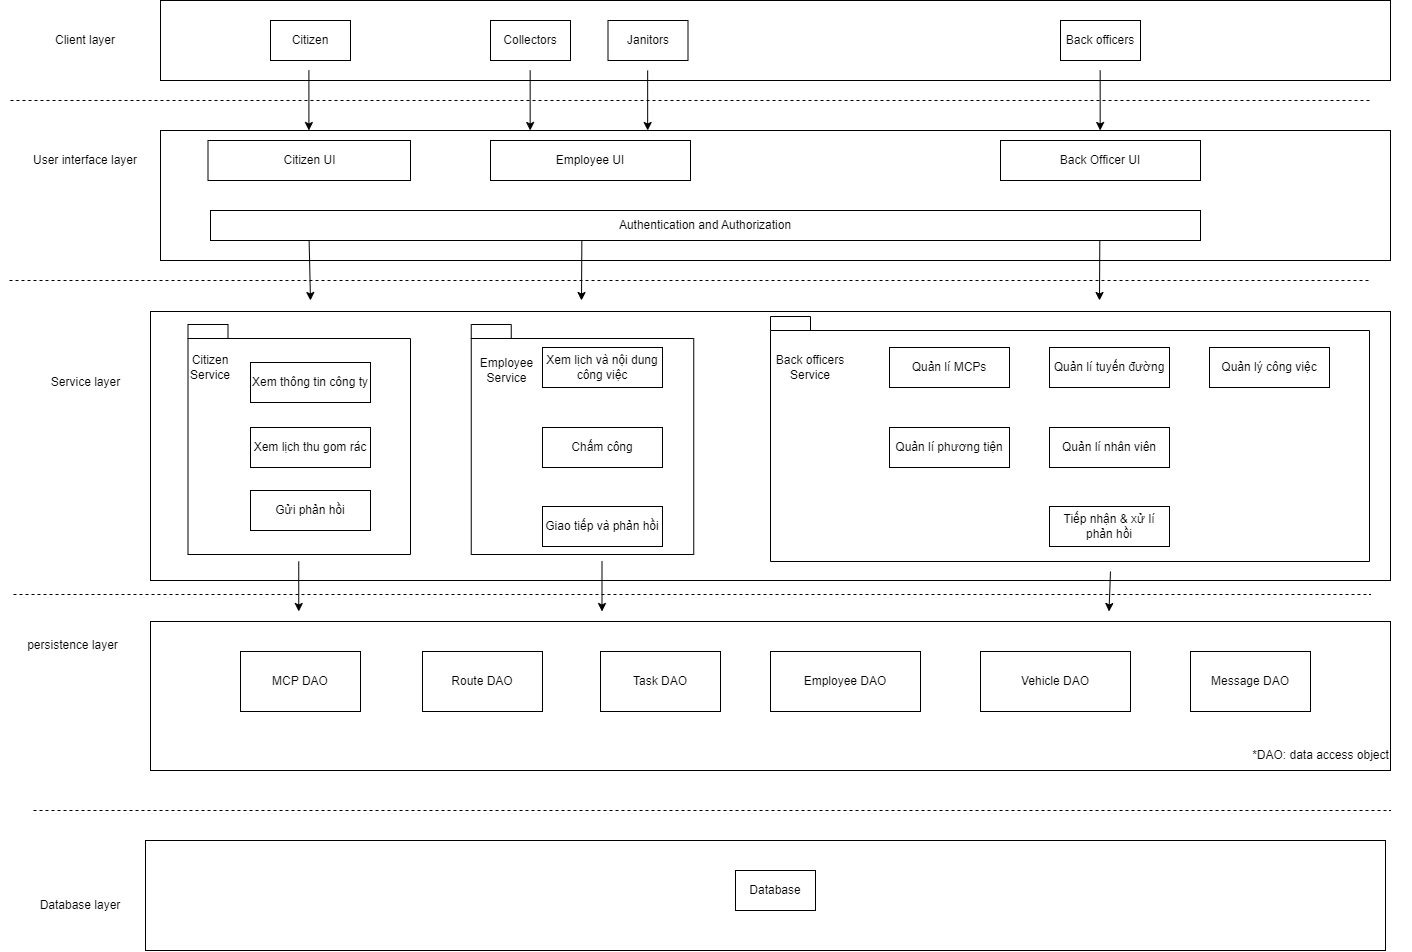

The diagram above was exported from draw.io. Its source (the exported page's mxGraphModel, read from the mxfile embedded in the PNG):
<mxGraphModel dx="1500" dy="690" grid="1" gridSize="10" guides="1" tooltips="1" connect="1" arrows="1" fold="1" page="1" pageScale="1" pageWidth="827" pageHeight="1169" math="0" shadow="0">
  <root>
    <mxCell id="0" />
    <mxCell id="1" parent="0" />
    <mxCell id="YIOvY0d4_ARYEBKeSAnz-56" value="" style="rounded=0;whiteSpace=wrap;html=1;" parent="1" vertex="1">
      <mxGeometry x="175" y="900" width="1240" height="110" as="geometry" />
    </mxCell>
    <mxCell id="YIOvY0d4_ARYEBKeSAnz-51" value="" style="rounded=0;whiteSpace=wrap;html=1;" parent="1" vertex="1">
      <mxGeometry x="190" y="190" width="1230" height="130" as="geometry" />
    </mxCell>
    <mxCell id="YIOvY0d4_ARYEBKeSAnz-50" value="" style="rounded=0;whiteSpace=wrap;html=1;" parent="1" vertex="1">
      <mxGeometry x="180" y="371" width="1240" height="269" as="geometry" />
    </mxCell>
    <mxCell id="YIOvY0d4_ARYEBKeSAnz-42" value="" style="shape=folder;fontStyle=1;spacingTop=10;tabWidth=40;tabHeight=14;tabPosition=left;html=1;whiteSpace=wrap;" parent="1" vertex="1">
      <mxGeometry x="800" y="376" width="599" height="245" as="geometry" />
    </mxCell>
    <mxCell id="YIOvY0d4_ARYEBKeSAnz-40" value="" style="shape=folder;fontStyle=1;spacingTop=10;tabWidth=40;tabHeight=14;tabPosition=left;html=1;whiteSpace=wrap;" parent="1" vertex="1">
      <mxGeometry x="500.75" y="384" width="222.5" height="230" as="geometry" />
    </mxCell>
    <mxCell id="YIOvY0d4_ARYEBKeSAnz-38" value="" style="shape=folder;fontStyle=1;spacingTop=10;tabWidth=40;tabHeight=14;tabPosition=left;html=1;whiteSpace=wrap;" parent="1" vertex="1">
      <mxGeometry x="217.5" y="384" width="222.5" height="230" as="geometry" />
    </mxCell>
    <mxCell id="YIOvY0d4_ARYEBKeSAnz-3" value="" style="rounded=0;whiteSpace=wrap;html=1;" parent="1" vertex="1">
      <mxGeometry x="190" y="60" width="1230" height="80" as="geometry" />
    </mxCell>
    <mxCell id="YIOvY0d4_ARYEBKeSAnz-4" value="Client layer" style="text;html=1;strokeColor=none;fillColor=none;align=center;verticalAlign=middle;whiteSpace=wrap;rounded=0;" parent="1" vertex="1">
      <mxGeometry x="65" y="85" width="100" height="30" as="geometry" />
    </mxCell>
    <mxCell id="YIOvY0d4_ARYEBKeSAnz-5" value="User interface layer" style="text;html=1;strokeColor=none;fillColor=none;align=center;verticalAlign=middle;whiteSpace=wrap;rounded=0;" parent="1" vertex="1">
      <mxGeometry x="30" y="205" width="170" height="30" as="geometry" />
    </mxCell>
    <mxCell id="YIOvY0d4_ARYEBKeSAnz-6" value="Database layer" style="text;html=1;strokeColor=none;fillColor=none;align=center;verticalAlign=middle;whiteSpace=wrap;rounded=0;" parent="1" vertex="1">
      <mxGeometry x="65" y="950" width="90" height="30" as="geometry" />
    </mxCell>
    <mxCell id="YIOvY0d4_ARYEBKeSAnz-7" value="Janitors" style="rounded=0;whiteSpace=wrap;html=1;" parent="1" vertex="1">
      <mxGeometry x="637.5" y="80" width="80" height="40" as="geometry" />
    </mxCell>
    <mxCell id="YIOvY0d4_ARYEBKeSAnz-8" value="Collectors" style="rounded=0;whiteSpace=wrap;html=1;" parent="1" vertex="1">
      <mxGeometry x="520" y="80" width="80" height="40" as="geometry" />
    </mxCell>
    <mxCell id="YIOvY0d4_ARYEBKeSAnz-9" value="Back officers" style="rounded=0;whiteSpace=wrap;html=1;" parent="1" vertex="1">
      <mxGeometry x="1090" y="80" width="80" height="40" as="geometry" />
    </mxCell>
    <mxCell id="YIOvY0d4_ARYEBKeSAnz-10" value="Service layer" style="text;html=1;strokeColor=none;fillColor=none;align=center;verticalAlign=middle;whiteSpace=wrap;rounded=0;" parent="1" vertex="1">
      <mxGeometry x="42.5" y="427" width="145" height="30" as="geometry" />
    </mxCell>
    <mxCell id="YIOvY0d4_ARYEBKeSAnz-11" value="" style="endArrow=none;dashed=1;html=1;rounded=0;" parent="1" edge="1">
      <mxGeometry width="50" height="50" relative="1" as="geometry">
        <mxPoint x="40" y="160" as="sourcePoint" />
        <mxPoint x="1400" y="160" as="targetPoint" />
      </mxGeometry>
    </mxCell>
    <mxCell id="YIOvY0d4_ARYEBKeSAnz-12" value="Employee UI" style="rounded=0;whiteSpace=wrap;html=1;" parent="1" vertex="1">
      <mxGeometry x="520" y="200" width="200" height="40" as="geometry" />
    </mxCell>
    <mxCell id="YIOvY0d4_ARYEBKeSAnz-13" value="" style="endArrow=none;dashed=1;html=1;rounded=0;" parent="1" edge="1">
      <mxGeometry width="50" height="50" relative="1" as="geometry">
        <mxPoint x="39" y="340" as="sourcePoint" />
        <mxPoint x="1400" y="340" as="targetPoint" />
      </mxGeometry>
    </mxCell>
    <mxCell id="YIOvY0d4_ARYEBKeSAnz-14" value="Quản lí nhân viên" style="rounded=0;whiteSpace=wrap;html=1;" parent="1" vertex="1">
      <mxGeometry x="1079" y="487" width="120" height="40" as="geometry" />
    </mxCell>
    <mxCell id="YIOvY0d4_ARYEBKeSAnz-15" value="" style="endArrow=none;dashed=1;html=1;rounded=0;" parent="1" edge="1">
      <mxGeometry width="50" height="50" relative="1" as="geometry">
        <mxPoint x="43" y="654" as="sourcePoint" />
        <mxPoint x="1400" y="654" as="targetPoint" />
      </mxGeometry>
    </mxCell>
    <mxCell id="YIOvY0d4_ARYEBKeSAnz-16" value="Database" style="rounded=0;whiteSpace=wrap;html=1;" parent="1" vertex="1">
      <mxGeometry x="765" y="930" width="80" height="40" as="geometry" />
    </mxCell>
    <mxCell id="YIOvY0d4_ARYEBKeSAnz-17" value="Quản lí phương tiện" style="rounded=0;whiteSpace=wrap;html=1;" parent="1" vertex="1">
      <mxGeometry x="919" y="487" width="120" height="40" as="geometry" />
    </mxCell>
    <mxCell id="YIOvY0d4_ARYEBKeSAnz-18" value="Citizen" style="rounded=0;whiteSpace=wrap;html=1;" parent="1" vertex="1">
      <mxGeometry x="300" y="80" width="80" height="40" as="geometry" />
    </mxCell>
    <mxCell id="YIOvY0d4_ARYEBKeSAnz-19" value="Xem lịch và nội dung công việc" style="rounded=0;whiteSpace=wrap;html=1;" parent="1" vertex="1">
      <mxGeometry x="572" y="407" width="120" height="40" as="geometry" />
    </mxCell>
    <mxCell id="YIOvY0d4_ARYEBKeSAnz-20" value="Chấm công" style="rounded=0;whiteSpace=wrap;html=1;" parent="1" vertex="1">
      <mxGeometry x="572" y="487" width="120" height="40" as="geometry" />
    </mxCell>
    <mxCell id="YIOvY0d4_ARYEBKeSAnz-22" value="Giao tiếp và phản hồi" style="rounded=0;whiteSpace=wrap;html=1;" parent="1" vertex="1">
      <mxGeometry x="572" y="566" width="120" height="40" as="geometry" />
    </mxCell>
    <mxCell id="YIOvY0d4_ARYEBKeSAnz-23" value="Xem lịch thu gom rác" style="rounded=0;whiteSpace=wrap;html=1;" parent="1" vertex="1">
      <mxGeometry x="280" y="487" width="120" height="40" as="geometry" />
    </mxCell>
    <mxCell id="YIOvY0d4_ARYEBKeSAnz-24" value="Quản lí MCPs" style="rounded=0;whiteSpace=wrap;html=1;" parent="1" vertex="1">
      <mxGeometry x="919" y="407" width="120" height="40" as="geometry" />
    </mxCell>
    <mxCell id="YIOvY0d4_ARYEBKeSAnz-25" value="Gửi phản hồi" style="rounded=0;whiteSpace=wrap;html=1;" parent="1" vertex="1">
      <mxGeometry x="280" y="550" width="120" height="40" as="geometry" />
    </mxCell>
    <mxCell id="YIOvY0d4_ARYEBKeSAnz-26" value="Quản lí tuyến đường" style="rounded=0;whiteSpace=wrap;html=1;" parent="1" vertex="1">
      <mxGeometry x="1079" y="407" width="120" height="40" as="geometry" />
    </mxCell>
    <mxCell id="YIOvY0d4_ARYEBKeSAnz-27" value="Xem thông tin công ty" style="rounded=0;whiteSpace=wrap;html=1;" parent="1" vertex="1">
      <mxGeometry x="280" y="422" width="120" height="40" as="geometry" />
    </mxCell>
    <mxCell id="YIOvY0d4_ARYEBKeSAnz-28" value="Back Officer UI" style="rounded=0;whiteSpace=wrap;html=1;" parent="1" vertex="1">
      <mxGeometry x="1030" y="200" width="200" height="40" as="geometry" />
    </mxCell>
    <mxCell id="YIOvY0d4_ARYEBKeSAnz-30" value="Quản lý công việc" style="rounded=0;whiteSpace=wrap;html=1;" parent="1" vertex="1">
      <mxGeometry x="1239" y="407" width="120" height="40" as="geometry" />
    </mxCell>
    <mxCell id="YIOvY0d4_ARYEBKeSAnz-31" value="Citizen UI" style="rounded=0;whiteSpace=wrap;html=1;" parent="1" vertex="1">
      <mxGeometry x="237.5" y="200" width="202.5" height="40" as="geometry" />
    </mxCell>
    <mxCell id="YIOvY0d4_ARYEBKeSAnz-33" value="Tiếp nhận &amp;amp; xử lí phản hồi" style="rounded=0;whiteSpace=wrap;html=1;" parent="1" vertex="1">
      <mxGeometry x="1079" y="566" width="120" height="40" as="geometry" />
    </mxCell>
    <mxCell id="YIOvY0d4_ARYEBKeSAnz-39" value="Citizen Service" style="text;html=1;strokeColor=none;fillColor=none;align=center;verticalAlign=middle;whiteSpace=wrap;rounded=0;" parent="1" vertex="1">
      <mxGeometry x="210" y="412" width="60" height="30" as="geometry" />
    </mxCell>
    <mxCell id="YIOvY0d4_ARYEBKeSAnz-41" value="Employee Service" style="text;html=1;strokeColor=none;fillColor=none;align=center;verticalAlign=middle;whiteSpace=wrap;rounded=0;" parent="1" vertex="1">
      <mxGeometry x="500.75" y="412" width="71.25" height="35" as="geometry" />
    </mxCell>
    <mxCell id="YIOvY0d4_ARYEBKeSAnz-43" value="Back officers Service" style="text;html=1;strokeColor=none;fillColor=none;align=center;verticalAlign=middle;whiteSpace=wrap;rounded=0;" parent="1" vertex="1">
      <mxGeometry x="800" y="409.5" width="80" height="35" as="geometry" />
    </mxCell>
    <mxCell id="YIOvY0d4_ARYEBKeSAnz-45" value="" style="endArrow=classic;html=1;rounded=0;" parent="1" edge="1">
      <mxGeometry width="50" height="50" relative="1" as="geometry">
        <mxPoint x="338.40999999999997" y="130" as="sourcePoint" />
        <mxPoint x="338.40999999999997" y="190" as="targetPoint" />
      </mxGeometry>
    </mxCell>
    <mxCell id="YIOvY0d4_ARYEBKeSAnz-47" value="" style="endArrow=classic;html=1;rounded=0;" parent="1" edge="1">
      <mxGeometry width="50" height="50" relative="1" as="geometry">
        <mxPoint x="338.16" y="280" as="sourcePoint" />
        <mxPoint x="340" y="360" as="targetPoint" />
      </mxGeometry>
    </mxCell>
    <mxCell id="YIOvY0d4_ARYEBKeSAnz-48" value="" style="endArrow=classic;html=1;rounded=0;" parent="1" edge="1">
      <mxGeometry width="50" height="50" relative="1" as="geometry">
        <mxPoint x="611.41" y="290" as="sourcePoint" />
        <mxPoint x="611" y="360" as="targetPoint" />
      </mxGeometry>
    </mxCell>
    <mxCell id="YIOvY0d4_ARYEBKeSAnz-49" value="" style="endArrow=classic;html=1;rounded=0;" parent="1" edge="1">
      <mxGeometry width="50" height="50" relative="1" as="geometry">
        <mxPoint x="1129.41" y="280" as="sourcePoint" />
        <mxPoint x="1129" y="360" as="targetPoint" />
      </mxGeometry>
    </mxCell>
    <mxCell id="YIOvY0d4_ARYEBKeSAnz-53" value="" style="endArrow=classic;html=1;rounded=0;" parent="1" edge="1">
      <mxGeometry width="50" height="50" relative="1" as="geometry">
        <mxPoint x="559.66" y="130" as="sourcePoint" />
        <mxPoint x="559.66" y="190" as="targetPoint" />
      </mxGeometry>
    </mxCell>
    <mxCell id="YIOvY0d4_ARYEBKeSAnz-54" value="" style="endArrow=classic;html=1;rounded=0;" parent="1" edge="1">
      <mxGeometry width="50" height="50" relative="1" as="geometry">
        <mxPoint x="677.16" y="130" as="sourcePoint" />
        <mxPoint x="677.16" y="190" as="targetPoint" />
      </mxGeometry>
    </mxCell>
    <mxCell id="YIOvY0d4_ARYEBKeSAnz-55" value="" style="endArrow=classic;html=1;rounded=0;" parent="1" edge="1">
      <mxGeometry width="50" height="50" relative="1" as="geometry">
        <mxPoint x="1129.6599999999999" y="130" as="sourcePoint" />
        <mxPoint x="1129.6599999999999" y="190" as="targetPoint" />
      </mxGeometry>
    </mxCell>
    <mxCell id="YIOvY0d4_ARYEBKeSAnz-57" value="" style="endArrow=classic;html=1;rounded=0;" parent="1" edge="1">
      <mxGeometry width="50" height="50" relative="1" as="geometry">
        <mxPoint x="328.25" y="621" as="sourcePoint" />
        <mxPoint x="328.25" y="671" as="targetPoint" />
      </mxGeometry>
    </mxCell>
    <mxCell id="YIOvY0d4_ARYEBKeSAnz-58" value="" style="endArrow=classic;html=1;rounded=0;" parent="1" edge="1">
      <mxGeometry width="50" height="50" relative="1" as="geometry">
        <mxPoint x="631.5" y="621" as="sourcePoint" />
        <mxPoint x="631.5" y="671" as="targetPoint" />
      </mxGeometry>
    </mxCell>
    <mxCell id="YIOvY0d4_ARYEBKeSAnz-59" value="" style="endArrow=classic;html=1;rounded=0;" parent="1" edge="1">
      <mxGeometry width="50" height="50" relative="1" as="geometry">
        <mxPoint x="1140" y="631" as="sourcePoint" />
        <mxPoint x="1138.5" y="671" as="targetPoint" />
      </mxGeometry>
    </mxCell>
    <mxCell id="SybXJ9vU_JC1LjfpcvNq-1" value="" style="endArrow=none;dashed=1;html=1;rounded=0;" edge="1" parent="1">
      <mxGeometry width="50" height="50" relative="1" as="geometry">
        <mxPoint x="63" y="870" as="sourcePoint" />
        <mxPoint x="1420" y="870" as="targetPoint" />
      </mxGeometry>
    </mxCell>
    <mxCell id="SybXJ9vU_JC1LjfpcvNq-2" value="" style="rounded=0;whiteSpace=wrap;html=1;" vertex="1" parent="1">
      <mxGeometry x="180" y="681" width="1240" height="149" as="geometry" />
    </mxCell>
    <mxCell id="SybXJ9vU_JC1LjfpcvNq-3" value="persistence layer" style="text;html=1;strokeColor=none;fillColor=none;align=center;verticalAlign=middle;whiteSpace=wrap;rounded=0;" vertex="1" parent="1">
      <mxGeometry x="30" y="690" width="145" height="30" as="geometry" />
    </mxCell>
    <mxCell id="SybXJ9vU_JC1LjfpcvNq-4" value="MCP DAO" style="rounded=0;whiteSpace=wrap;html=1;" vertex="1" parent="1">
      <mxGeometry x="270" y="711" width="120" height="60" as="geometry" />
    </mxCell>
    <mxCell id="SybXJ9vU_JC1LjfpcvNq-5" value="Route DAO" style="rounded=0;whiteSpace=wrap;html=1;" vertex="1" parent="1">
      <mxGeometry x="452" y="711" width="120" height="60" as="geometry" />
    </mxCell>
    <mxCell id="SybXJ9vU_JC1LjfpcvNq-6" value="Task DAO" style="rounded=0;whiteSpace=wrap;html=1;" vertex="1" parent="1">
      <mxGeometry x="630" y="711" width="120" height="60" as="geometry" />
    </mxCell>
    <mxCell id="SybXJ9vU_JC1LjfpcvNq-7" value="Employee DAO" style="rounded=0;whiteSpace=wrap;html=1;" vertex="1" parent="1">
      <mxGeometry x="800" y="711" width="150" height="60" as="geometry" />
    </mxCell>
    <mxCell id="SybXJ9vU_JC1LjfpcvNq-8" value="Vehicle DAO" style="rounded=0;whiteSpace=wrap;html=1;" vertex="1" parent="1">
      <mxGeometry x="1010" y="711" width="150" height="60" as="geometry" />
    </mxCell>
    <mxCell id="SybXJ9vU_JC1LjfpcvNq-9" value="Authentication and Authorization" style="rounded=0;whiteSpace=wrap;html=1;" vertex="1" parent="1">
      <mxGeometry x="240" y="270" width="990" height="30" as="geometry" />
    </mxCell>
    <mxCell id="SybXJ9vU_JC1LjfpcvNq-10" value="*DAO: data access object" style="text;html=1;strokeColor=none;fillColor=none;align=center;verticalAlign=middle;whiteSpace=wrap;rounded=0;" vertex="1" parent="1">
      <mxGeometry x="1260" y="800" width="181" height="30" as="geometry" />
    </mxCell>
    <mxCell id="SybXJ9vU_JC1LjfpcvNq-14" value="Message DAO" style="rounded=0;whiteSpace=wrap;html=1;" vertex="1" parent="1">
      <mxGeometry x="1220" y="711" width="120" height="60" as="geometry" />
    </mxCell>
  </root>
</mxGraphModel>